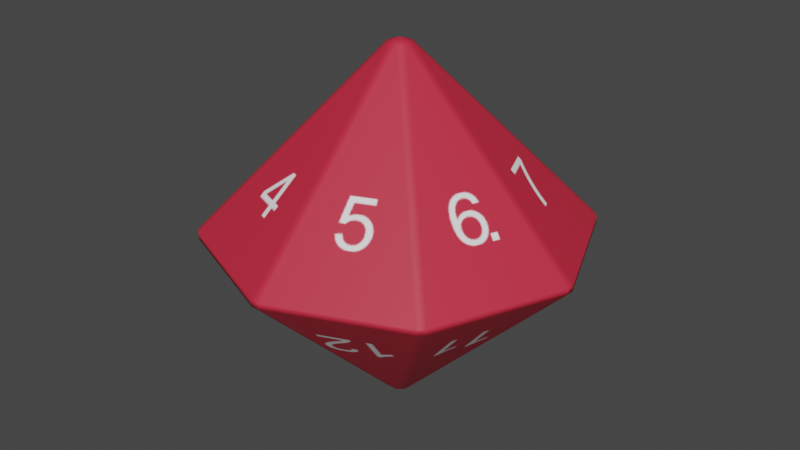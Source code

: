 # Source: d16.blend  (saved by Blender 2.93.21; exported with 4.5.12 LTS)
import bpy
from mathutils import Matrix  # noqa: F401  (used for matrix-valued properties, if any)

bpy.ops.wm.read_factory_settings(use_empty=True)
scene = bpy.context.scene
scene.name = 'Scene'

# ---- images (referenced by path relative to the original .blend; pixels are not part of the script)
import os
ASSET_DIR = os.environ.get("B2B_ASSET_DIR", "")  # directory of the original .blend (textures are referenced by path, not embedded)
HERE = os.path.dirname(os.path.abspath(__file__))  # packed textures are extracted next to this script under _unpacked/

def load_image(name, relpath, width, height, colorspace="sRGB"):
    """Load a texture the original file referenced (path relative to the .blend, or extracted next to this script)."""
    p = next((c for c in (os.path.join(HERE, relpath), os.path.join(ASSET_DIR, relpath)) if relpath and os.path.exists(c)), "")
    if p:
        img = bpy.data.images.load(p, check_existing=True)
        img.name = name
    else:  # same state as the original file: an image datablock whose file is absent (Cycles renders it pink)
        img = bpy.data.images.new(name, width, height)
        img.source = "FILE"
        img.filepath = "//" + (relpath or name)
    img.colorspace_settings.name = colorspace
    return img
img_image_0 = load_image('Image_0', '_unpacked/Image_0.70351efd.png', 2048, 2048, 'sRGB')

# ---- materials (node trees are filled in below, after node groups)
mat_material_0 = bpy.data.materials.new('Material_0')
mat_material_0.surface_render_method = 'BLENDED'
mat_material_0.blend_method = 'BLEND'
mat_material_0.use_backface_culling = True
mat_material_0.use_transparent_shadow = False

# ---- material node trees
mat_material_0.use_nodes = True; mat_material_0.node_tree.nodes.clear()
_N = mat_material_0.node_tree.nodes; _L = mat_material_0.node_tree.links
n0 = _N.new('ShaderNodeBsdfPrincipled'); n0.name = 'Principled BSDF'; n0.location = (10, 300)
n0.distribution = 'GGX'
n0.subsurface_method = 'BURLEY'
n0.inputs[2].default_value = 0.6
n0.inputs[3].default_value = 1.45
n0.inputs[27].default_value = (0.0, 0.0, 0.0, 1.0)
n0.inputs[28].default_value = 1.0
n1 = _N.new('ShaderNodeOutputMaterial'); n1.name = 'Material Output'; n1.location = (320, 270)
n2 = _N.new('ShaderNodeTexImage'); n2.name = 'Image Texture'; n2.location = (-440, 210)
n2.label = 'BASE COLOR'
n2.image = img_image_0
n2.extension = 'EXTEND'
_L.new(n0.outputs[0], n1.inputs[0])
_L.new(n2.outputs[0], n0.inputs[0])
_L.new(n2.outputs[1], n0.inputs[4])
n1.is_active_output = True

# ---- world
world_world = bpy.data.worlds.new('World'); scene.world = world_world
world_world.use_nodes = True; world_world.node_tree.nodes.clear()
_N = world_world.node_tree.nodes; _L = world_world.node_tree.links
n0 = _N.new('ShaderNodeOutputWorld'); n0.name = 'World Output'; n0.location = (300, 300)
n1 = _N.new('ShaderNodeBackground'); n1.name = 'Background'; n1.location = (10, 300)
n1.inputs[0].default_value = (0.05088, 0.05088, 0.05088, 1.0)
_L.new(n1.outputs[0], n0.inputs[0])
n0.is_active_output = True
world_world.color = (0.05088, 0.05088, 0.05088)
world_world.use_sun_shadow = False
world_world.sun_shadow_jitter_overblur = 0.0

# ---- meshes
me_mesh_0 = bpy.data.meshes.new('Mesh_0')
me_mesh_0.from_pydata([(1.69, -4.08, -66.54), (-1.69, -69.33, 1.293), (50.22, -47.83, -1.294), (-1.69, 4.08, -66.54), (47.83, 50.22, 1.293), (1.69, -69.33, 1.293), (-4.08, -1.69, 66.54), (-50.22, 47.83, 1.294), (69.33, 1.69, -1.294), (4.08, 1.69, -66.54), (50.22, 47.83, -1.294), (1.69, 69.33, -1.293), (47.83, 50.22, -1.294), (50.22, 47.83, 1.293), (69.33, 1.69, 1.293), (-47.83, -50.22, 1.293), (-50.22, -47.83, -1.293), (-69.33, -1.69, 1.294), (-50.22, 47.83, -1.293), (4.08, -1.69, 66.54), (-1.69, -4.08, 66.54), (1.69, -4.08, 66.54), (-1.69, -4.08, -66.54), (-4.08, -1.69, -66.54), (-4.08, 1.69, -66.54), (-47.83, -50.22, -1.293), (-50.22, -47.83, 1.294), (-1.69, 69.33, -1.293), (69.33, -1.69, 1.293), (50.22, -47.83, 1.293), (69.33, -1.69, -1.294), (47.83, -50.22, -1.293), (47.83, -50.22, 1.293), (-69.33, 1.69, 1.294), (-4.08, 1.69, 66.54), (-47.83, 50.22, 1.294), (-1.69, 69.33, 1.293), (-1.69, 4.08, 66.54), (1.69, 69.33, 1.293), (1.69, 4.08, 66.54), (4.08, 1.69, 66.54), (1.69, 4.08, -66.54), (4.08, -1.69, -66.54), (-1.69, -69.33, -1.293), (1.69, -69.33, -1.293), (-69.33, 1.69, -1.293), (-69.33, -1.69, -1.293), (-47.83, 50.22, -1.293), (1.305e-05, -4.056e-07, 67.9), (-4.532e-06, -7.054e-08, -67.9)], [], [(18, 24, 45), (31, 44, 0), (15, 1, 20), (25, 22, 43), (2, 42, 30), (47, 27, 3), (4, 38, 39), (35, 37, 36), (14, 13, 40), (19, 29, 28), (46, 23, 16), (21, 5, 32), (17, 26, 6), (7, 33, 34), (8, 9, 10), (43, 44, 5, 1), (8, 14, 28, 30), (46, 45, 24, 23), (21, 20, 1, 5), (23, 24, 49), (47, 35, 36, 27), (6, 26, 15, 20), (18, 7, 35, 47), (33, 45, 46, 17), (6, 34, 33, 17), (44, 43, 22, 0), (41, 12, 10, 9), (37, 39, 38, 36), (32, 29, 19, 21), (24, 18, 47, 3), (26, 16, 25, 15), (17, 46, 16, 26), (29, 2, 30, 28), (14, 40, 19, 28), (15, 25, 43, 1), (32, 31, 2, 29), (2, 31, 0, 42), (12, 4, 13, 10), (16, 23, 22, 25), (10, 13, 14, 8), (35, 7, 34, 37), (11, 41, 3, 27), (5, 44, 31, 32), (39, 40, 13, 4), (45, 33, 7, 18), (30, 42, 9, 8), (11, 38, 4, 12), (11, 27, 36, 38), (12, 41, 11), (6, 20, 48), (20, 21, 48), (21, 19, 48), (19, 40, 48), (40, 39, 48), (39, 37, 48), (37, 34, 48), (34, 6, 48), (24, 3, 49), (3, 41, 49), (41, 9, 49), (9, 42, 49), (42, 0, 49), (0, 22, 49), (22, 23, 49)])
me_mesh_0.polygons.foreach_set('use_smooth', [0, 0, 0, 0, 0, 0, 0, 0, 0, 0, 0, 0, 1, 0, 0, 0, 0, 0, 0, 1, 0, 0, 0, 0, 0, 0, 0, 0, 0, 0, 1, 0, 0, 0, 0, 1, 0, 1, 0, 0, 0, 0, 0, 0, 0, 0, 0, 0, 0, 1, 1, 1, 1, 1, 1, 1, 1, 1, 1, 1, 1, 1, 1, 1])
_uv = me_mesh_0.uv_layers.new(name='UVMap')
_uv.uv.foreach_set('vector', [0.09083, 0.5121, 0.0625, 0.6129, 0.03417, 0.5121, 0.4092, 0.6371, 0.4658, 0.6371, 0.4375, 0.7379, 0.03429, 0.7623, 0.09071, 0.7623, 0.0625, 0.8627, 0.5908, 0.6372, 0.5625, 0.7378, 0.5342, 0.6372, 0.3408, 0.6372, 0.3125, 0.7378, 0.2842, 0.6372, 0.2842, 0.5122, 0.3408, 0.5122, 0.3125, 0.6128, 0.5343, 0.7624, 0.5907, 0.7624, 0.5625, 0.8626, 0.3408, 0.8872, 0.3125, 0.9878, 0.2842, 0.8872, 0.4092, 0.7622, 0.4658, 0.7622, 0.4375, 0.8628, 0.3125, 0.8628, 0.2842, 0.7622, 0.3408, 0.7622, 0.2158, 0.5122, 0.1875, 0.6128, 0.1592, 0.5122, 0.1875, 0.8624, 0.1594, 0.7626, 0.2156, 0.7626, 0.5343, 0.8873, 0.5907, 0.8873, 0.5625, 0.9877, 0.4092, 0.8872, 0.4658, 0.8872, 0.4375, 0.9878, 0.2158, 0.6372, 0.1875, 0.7378, 0.1592, 0.6372, 0.0269, 0.9922, 0.0269, 0.9963, 0.02378, 0.9963, 0.02378, 0.9922, 0.07072, 0.9918, 0.07385, 0.9918, 0.07385, 0.9959, 0.07072, 0.9959, 0.08822, 0.9814, 0.08414, 0.9814, 0.08414, 0.87, 0.08822, 0.87, 0.07072, 0.87, 0.0748, 0.87, 0.0748, 0.9814, 0.07072, 0.9814, 0.007741, 0.9892, 0.00366, 0.9892, 0.005701, 0.984, 0.1167, 0.9329, 0.1198, 0.9329, 0.1198, 0.9932, 0.1167, 0.9932, 0.007741, 0.87, 0.007741, 0.9814, 0.00366, 0.9814, 0.00366, 0.87, 0.01037, 0.9922, 0.01349, 0.9922, 0.01349, 0.9963, 0.01037, 0.9963, 0.0506, 0.9918, 0.05373, 0.9918, 0.05373, 0.9959, 0.0506, 0.9959, 0.07743, 0.87, 0.08151, 0.87, 0.08151, 0.9814, 0.07743, 0.9814, 0.03049, 0.87, 0.03457, 0.87, 0.03457, 0.9814, 0.03049, 0.9814, 0.09492, 0.87, 0.09492, 0.9814, 0.09084, 0.9814, 0.09084, 0.87, 0.0506, 0.87, 0.05469, 0.87, 0.05469, 0.9814, 0.0506, 0.9814, 0.1083, 0.9814, 0.1043, 0.9814, 0.1043, 0.87, 0.1083, 0.87, 0.02115, 0.87, 0.02115, 0.9814, 0.01707, 0.9814, 0.01707, 0.87, 0.06497, 0.9918, 0.0681, 0.9918, 0.0681, 0.9959, 0.06497, 0.9959, 0.1313, 0.9303, 0.1282, 0.9303, 0.1282, 0.87, 0.1313, 0.87, 0.1167, 0.87, 0.1198, 0.87, 0.1198, 0.9303, 0.1167, 0.9303, 0.05731, 0.9814, 0.05731, 0.87, 0.06139, 0.87, 0.06139, 0.9814, 0.1141, 0.9303, 0.111, 0.9303, 0.111, 0.87, 0.1141, 0.87, 0.007741, 0.9959, 0.004618, 0.9959, 0.004618, 0.9918, 0.007741, 0.9918, 0.04127, 0.9814, 0.03719, 0.9814, 0.03719, 0.87, 0.04127, 0.87, 0.03144, 0.9922, 0.03457, 0.9922, 0.03457, 0.9963, 0.03144, 0.9963, 0.09755, 0.9814, 0.09755, 0.87, 0.1016, 0.87, 0.1016, 0.9814, 0.1225, 0.87, 0.1256, 0.87, 0.1256, 0.9303, 0.1225, 0.9303, 0.02378, 0.87, 0.02786, 0.87, 0.02786, 0.9814, 0.02378, 0.9814, 0.04798, 0.87, 0.04798, 0.9814, 0.0439, 0.9814, 0.0439, 0.87, 0.111, 0.9329, 0.1141, 0.9329, 0.1141, 0.9932, 0.111, 0.9932, 0.01445, 0.9814, 0.01037, 0.9814, 0.01037, 0.87, 0.01445, 0.87, 0.1256, 0.9932, 0.1225, 0.9932, 0.1225, 0.9329, 0.1256, 0.9329, 0.0681, 0.87, 0.0681, 0.9814, 0.06402, 0.9814, 0.06402, 0.87, 0.1313, 0.9932, 0.1282, 0.9932, 0.1282, 0.9329, 0.1313, 0.9329, 0.08726, 0.9918, 0.08726, 0.9959, 0.08414, 0.9959, 0.08414, 0.9918, 0.09081, 0.6371, 0.0625, 0.7379, 0.03419, 0.6371, 0.0748, 0.9892, 0.07072, 0.9892, 0.07276, 0.984, 0.09112, 0.9855, 0.09492, 0.984, 0.09492, 0.9896, 0.02115, 0.9896, 0.01736, 0.9881, 0.02115, 0.984, 0.07771, 0.9855, 0.08151, 0.984, 0.08151, 0.9896, 0.02758, 0.9896, 0.02378, 0.9881, 0.02758, 0.984, 0.04099, 0.9896, 0.03719, 0.9881, 0.04099, 0.984, 0.01416, 0.9896, 0.01037, 0.9881, 0.01416, 0.984, 0.05759, 0.9855, 0.06139, 0.984, 0.06139, 0.9896, 0.1083, 0.9896, 0.1045, 0.9881, 0.1083, 0.984, 0.08822, 0.9892, 0.08414, 0.9892, 0.08618, 0.984, 0.05469, 0.9892, 0.0506, 0.9892, 0.05265, 0.984, 0.0681, 0.9892, 0.06402, 0.9892, 0.06606, 0.984, 0.03077, 0.9855, 0.03457, 0.984, 0.03457, 0.9896, 0.04798, 0.9896, 0.04418, 0.9881, 0.04798, 0.984, 0.09783, 0.9855, 0.1016, 0.984, 0.1016, 0.9896])
me_mesh_0.materials.append(mat_material_0)
me_mesh_0.use_remesh_fix_poles = True
me_mesh_0.use_remesh_preserve_attributes = False
me_mesh_0.update()
me_mesh_0.normals_split_custom_set([tuple(v) for v in zip(*[iter([-0.6786, 0.2811, -0.6786, -0.6786, 0.2811, -0.6786, -0.6786, 0.2811, -0.6786, 0.2811, -0.6786, -0.6786, 0.2811, -0.6786, -0.6786, 0.2811, -0.6786, -0.6786, -0.2811, -0.6786, 0.6786, -0.2811, -0.6786, 0.6786, -0.2811, -0.6786, 0.6786, -0.2811, -0.6786, -0.6786, -0.2811, -0.6786, -0.6786, -0.2811, -0.6786, -0.6786, 0.6786, -0.2811, -0.6786, 0.6786, -0.2811, -0.6786, 0.6786, -0.2811, -0.6786, -0.2811, 0.6786, -0.6786, -0.2811, 0.6786, -0.6786, -0.2811, 0.6786, -0.6786, 0.2811, 0.6786, 0.6786, 0.2811, 0.6786, 0.6786, 0.2811, 0.6786, 0.6786, -0.2811, 0.6786, 0.6786, -0.2811, 0.6786, 0.6786, -0.2811, 0.6786, 0.6786, 0.6786, 0.2811, 0.6786, 0.6786, 0.2811, 0.6786, 0.6786, 0.2811, 0.6786, 0.6786, -0.2811, 0.6786, 0.6786, -0.2811, 0.6786, 0.6786, -0.2811, 0.6786, -0.6786, -0.2811, -0.6786, -0.6786, -0.2811, -0.6786, -0.6786, -0.2811, -0.6786, 0.2811, -0.6786, 0.6786, 0.2811, -0.6786, 0.6786, 0.2811, -0.6786, 0.6786, -0.7705, -0.1967, 0.6063, -0.6786, -0.2811, 0.6786, -0.5848, -0.1967, 0.787, -0.6786, 0.2811, 0.6786, -0.6786, 0.2811, 0.6786, -0.6786, 0.2811, 0.6786, 0.6786, 0.2811, -0.6786, 0.6786, 0.2811, -0.6786, 0.6786, 0.2811, -0.6786, -0.1627, -0.802, -0.5748, 0.1653, -0.8754, -0.4542, 0.1653, -0.8754, 0.4542, -0.1653, -0.8754, 0.4542, 0.802, 0.1627, -0.5748, 0.8754, 0.1653, 0.4542, 0.8754, -0.1653, 0.4542, 0.8754, -0.1653, -0.4542, -0.6985, -0.1557, -0.6984, -0.6985, 0.1557, -0.6985, -0.6985, 0.1557, -0.6985, -0.6985, -0.1557, -0.6985, 0.1557, -0.6985, 0.6985, -0.1557, -0.6985, 0.6985, -0.1557, -0.6985, 0.6984, 0.1557, -0.6985, 0.6985, -0.7102, -0.2942, -0.6396, -0.7102, 0.2941, -0.6396, -1.02e-06, -1.311e-08, -1.0, -0.3429, 0.8279, -0.4439, -0.3429, 0.8279, 0.4439, -0.3429, 0.8279, 0.4439, -0.3429, 0.8279, -0.4439, -0.604, -0.3838, 0.6985, -0.604, -0.3838, 0.6985, -0.3838, -0.604, 0.6985, -0.3838, -0.604, 0.6985, -0.7359, 0.5021, -0.4541, -0.7359, 0.5021, 0.4541, -0.5021, 0.7359, 0.4541, -0.5021, 0.7359, -0.4541, -0.8754, 0.1653, 0.4542, -0.8754, 0.1653, -0.4542, -0.8754, -0.1653, -0.4542, -0.7705, -0.1967, 0.6063, -0.5847, -0.1967, 0.787, -0.6985, 0.1557, 0.6985, -0.6985, 0.1557, 0.6985, -0.7705, -0.1967, 0.6063, 0.1557, -0.6985, -0.6985, -0.1627, -0.802, -0.5748, -0.1849, -0.5709, -0.7999, 0.1557, -0.6985, -0.6985, 0.3838, 0.604, -0.6985, 0.3838, 0.6041, -0.6984, 0.604, 0.3838, -0.6985, 0.604, 0.3838, -0.6985, -0.1849, 0.5709, 0.7999, 0.1557, 0.6985, 0.6985, 0.1557, 0.6985, 0.6985, -0.1627, 0.802, 0.5748, 0.3838, -0.604, 0.6985, 0.604, -0.3838, 0.6985, 0.604, -0.3838, 0.6985, 0.3838, -0.604, 0.6985, -0.604, 0.3838, -0.6985, -0.604, 0.3838, -0.6985, -0.3838, 0.604, -0.6985, -0.3838, 0.604, -0.6985, -0.7359, -0.5021, 0.4541, -0.7359, -0.5021, -0.4541, -0.5021, -0.7359, -0.4541, -0.5021, -0.7359, 0.4541, -0.8279, -0.3429, 0.4439, -0.8279, -0.3429, -0.4439, -0.8278, -0.3431, -0.4439, -0.8279, -0.3429, 0.4439, 0.8278, -0.3431, 0.4439, 0.8279, -0.3429, -0.4439, 0.8279, -0.3429, -0.4439, 0.8279, -0.3429, 0.4439, 0.6985, 0.1557, 0.6985, 0.6985, 0.1557, 0.6985, 0.6985, -0.1557, 0.6985, 0.6985, -0.1557, 0.6985, -0.3431, -0.8278, 0.4439, -0.3429, -0.8279, -0.4439, -0.3429, -0.8279, -0.4439, -0.3429, -0.8279, 0.4439, 0.5021, -0.7359, 0.4541, 0.5021, -0.7359, -0.4541, 0.7359, -0.5021, -0.4541, 0.7359, -0.5021, 0.4541, 0.604, -0.3838, -0.6985, 0.3838, -0.604, -0.6985, 0.3838, -0.604, -0.6985, 0.604, -0.3838, -0.6985, 0.5021, 0.7359, -0.4541, 0.5021, 0.7359, 0.4541, 0.7359, 0.5021, 0.4542, 0.7359, 0.5021, -0.4541, -0.604, -0.3838, -0.6985, -0.604, -0.3838, -0.6985, -0.3838, -0.604, -0.6985, -0.3838, -0.604, -0.6985, 0.8279, 0.3429, -0.4439, 0.8279, 0.3429, 0.4439, 0.8278, 0.3431, 0.4439, 0.8279, 0.3429, -0.4439, -0.3838, 0.604, 0.6985, -0.604, 0.3838, 0.6985, -0.604, 0.3837, 0.6985, -0.3838, 0.604, 0.6985, 0.1557, 0.6985, -0.6985, 0.1557, 0.6985, -0.6985, -0.1557, 0.6985, -0.6985, -0.1557, 0.6985, -0.6985, 0.3429, -0.8279, 0.4439, 0.3429, -0.8279, -0.4439, 0.3429, -0.8279, -0.4439, 0.3429, -0.8279, 0.4439, 0.3838, 0.604, 0.6985, 0.604, 0.3838, 0.6985, 0.6041, 0.3838, 0.6984, 0.3838, 0.604, 0.6985, -0.8279, 0.3429, -0.4439, -0.8279, 0.3429, 0.4439, -0.8279, 0.3429, 0.4439, -0.8279, 0.3429, -0.4439, 0.6985, -0.1557, -0.6985, 0.6985, -0.1557, -0.6985, 0.5709, 0.1849, -0.7999, 0.802, 0.1627, -0.5748, 0.3429, 0.8279, -0.4439, 0.3429, 0.8279, 0.4439, 0.3429, 0.8279, 0.4439, 0.3429, 0.8279, -0.4439, 0.1653, 0.8755, -0.4541, -0.1653, 0.8754, -0.4542, -0.1627, 0.802, 0.5748, 0.1653, 0.8754, 0.4542, 0.2811, 0.6786, -0.6786, 0.2811, 0.6786, -0.6786, 0.2811, 0.6786, -0.6786, -0.7905, -0.2805, 0.5444, -0.2942, -0.7102, 0.6396, -5.244e-08, 1.187e-07, 1.0, -0.2942, -0.7102, 0.6396, 0.2942, -0.7102, 0.6396, -5.244e-08, 1.187e-07, 1.0, 0.2942, -0.7102, 0.6396, 0.7102, -0.2942, 0.6396, -5.244e-08, 1.187e-07, 1.0, 0.7102, -0.2942, 0.6396, 0.7102, 0.2942, 0.6396, -5.244e-08, 1.187e-07, 1.0, 0.7102, 0.2942, 0.6396, 0.2942, 0.7102, 0.6395, -5.244e-08, 1.187e-07, 1.0, 0.2942, 0.7102, 0.6395, -0.2703, 0.781, 0.5631, -5.244e-08, 1.187e-07, 1.0, -0.2703, 0.781, 0.5631, -0.7102, 0.2942, 0.6396, -5.244e-08, 1.187e-07, 1.0, -0.7102, 0.2942, 0.6396, -0.7905, -0.2805, 0.5444, -5.244e-08, 1.187e-07, 1.0, -0.7102, 0.2941, -0.6396, -0.2942, 0.7102, -0.6396, -1.02e-06, -1.311e-08, -1.0, -0.2942, 0.7102, -0.6396, 0.2942, 0.7102, -0.6396, -1.02e-06, -1.311e-08, -1.0, 0.2942, 0.7102, -0.6396, 0.7809, 0.2703, -0.5631, -1.02e-06, -1.311e-08, -1.0, 0.7809, 0.2703, -0.5631, 0.7102, -0.2942, -0.6396, -1.02e-06, -1.311e-08, -1.0, 0.7102, -0.2942, -0.6396, 0.2942, -0.7102, -0.6396, -1.02e-06, -1.311e-08, -1.0, 0.2942, -0.7102, -0.6396, -0.2703, -0.781, -0.5631, -1.02e-06, -1.311e-08, -1.0, -0.2703, -0.781, -0.5631, -0.7102, -0.2942, -0.6396, -1.02e-06, -1.311e-08, -1.0])] * 3)])

# ---- objects
ob_mesh_0 = bpy.data.objects.new('Mesh_0', me_mesh_0)

# ---- transforms, parenting, visibility, modifiers, constraints
ob_mesh_0.location = (0.0, 0.0, 0.0)
ob_mesh_0.rotation_mode = 'QUATERNION'
ob_mesh_0.rotation_quaternion = (1.0, 0.0, 0.0, 0.0)
_m = ob_mesh_0.modifiers.new('WeightedNormal', 'WEIGHTED_NORMAL')
_m = ob_mesh_0.modifiers.new('Triangulate', 'TRIANGULATE')
_m.keep_custom_normals = True

# ---- collection membership
scene.collection.objects.link(ob_mesh_0)

# ---- scene / render settings (as saved in the file)
scene.frame_start = 1; scene.frame_end = 250; scene.frame_set(134)
scene.render.engine = 'BLENDER_EEVEE_NEXT'
scene.render.use_motion_blur = True
scene.render.use_high_quality_normals = True
scene.cycles.samples = 128
scene.cycles.sampling_pattern = 'TABULATED_SOBOL'
scene.cycles.use_light_tree = False
scene.eevee.use_volumetric_shadows = True
scene.eevee.use_gtao = True
scene.eevee.use_raytracing = True
scene.view_settings.view_transform = 'Filmic'
bpy.context.view_layer.update()

# ---- added for rendering (the .blend has no active camera and no usable light): camera, sun
cam_auto = bpy.data.cameras.new('AutoCamera')
cam_auto.lens = 50.0
cam_auto.sensor_width = 36.0
cam_auto.clip_end = 3873.08
ob_auto_camera = bpy.data.objects.new('AutoCamera', cam_auto)
scene.collection.objects.link(ob_auto_camera)
ob_auto_camera.location = (220.689, -264.827, 176.552)
ob_auto_camera.rotation_euler = (1.09748, -7.21219e-08, 0.694738)
scene.camera = ob_auto_camera
light_auto_sun = bpy.data.lights.new('AutoSun', 'SUN')
light_auto_sun.energy = 3.0
light_auto_sun.angle = 0.0523599
ob_auto_sun = bpy.data.objects.new('AutoSun', light_auto_sun)
scene.collection.objects.link(ob_auto_sun)
ob_auto_sun.rotation_euler = (0.872665, 0.174533, 0.523599)
bpy.context.view_layer.update()
